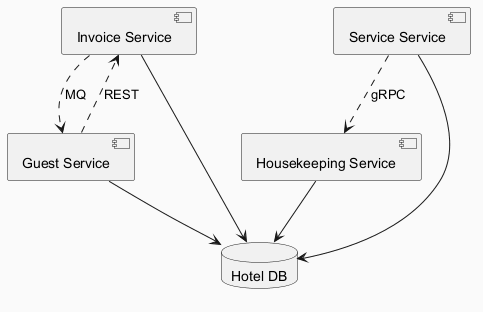

The diagram above was rendered by PlantUML. Its source (embedded in the PNG):
@startuml
skinparam backgroundColor #FAFAFA
skinparam classBackgroundColor #FFF3E0
skinparam classBorderColor #E65100
component "Invoice Service" as C_InvoiceService
component "Guest Service" as C_GuestService
component "Service Service" as C_ServiceService
component "Housekeeping Service" as C_HousekeepingService
database "Hotel DB" as DB_hotel
C_InvoiceService --> DB_hotel
C_GuestService --> DB_hotel
C_ServiceService --> DB_hotel
C_HousekeepingService --> DB_hotel
C_ServiceService ..> C_HousekeepingService : gRPC
C_InvoiceService ..> C_GuestService : MQ
C_GuestService ..> C_InvoiceService : REST
@enduml